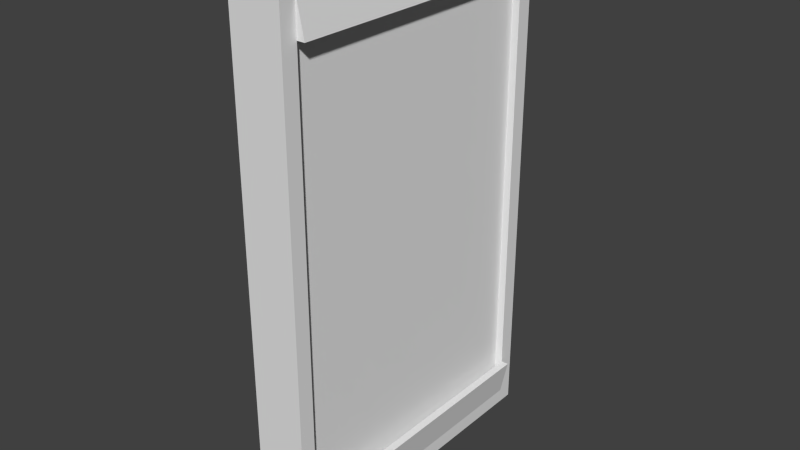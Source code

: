 # Source: mirror.blend  (saved by Blender 2.79.0; exported with 4.5.12 LTS)
import bpy
from mathutils import Matrix  # noqa: F401  (used for matrix-valued properties, if any)

bpy.ops.wm.read_factory_settings(use_empty=True)
scene = bpy.context.scene
scene.name = 'Scene'

# ---- collections
col_collection_1 = bpy.data.collections.new('Collection 1'); scene.collection.children.link(col_collection_1)

# ---- materials (node trees are filled in below, after node groups)
mat_material = bpy.data.materials.new('Material')
mat_material.alpha_threshold = 0.0
mat_material.use_transparent_shadow = False
mat_material.roughness = 0.5
mat_material.line_color = (0.0, 0.0, 0.0, 1.0)

# ---- material node trees

# ---- world
world_world = bpy.data.worlds.new('World'); scene.world = world_world
world_world.color = (0.05088, 0.05088, 0.05088)
world_world.use_sun_shadow = False
world_world.sun_shadow_jitter_overblur = 0.0
world_world.cycles.sampling_method = 'NONE'
world_world.cycles.sample_map_resolution = 256

# ---- meshes
me_cube_001 = bpy.data.meshes.new('Cube.001')
me_cube_001.from_pydata([(0.25, -0.9, 0.945), (0.25, 0.9, -0.945), (0.25, -0.9, -0.945), (0.25, 0.9, 0.945)], [], [(1, 3, 0, 2)])
me_cube_001.materials.append(mat_material)
me_cube_001.use_remesh_preserve_volume = False
me_cube_001.use_remesh_preserve_attributes = False
me_cube_001.use_mirror_vertex_groups = False
me_cube_001.update()
me_cube = bpy.data.meshes.new('Cube')
me_cube.from_pydata([(-4.0, -1.0, -1.0), (1.0, 1.0, -1.0), (1.0, -1.0, -1.0), (1.0, 1.0, 1.0), (1.0, -1.0, 1.0), (1.0, 0.9, -0.945), (1.0, -0.9, -0.945), (1.0, 0.9, 0.945), (1.0, -0.9, 0.945), (0.25, -0.9, 0.945), (-4.0, 1.0, -1.0), (1.0, 1.0, 0.75), (1.0, -1.0, 0.75), (1.0, 0.9, 0.7088), (1.0, -0.9, 0.7088), (0.25, 0.9, 0.7088), (0.25, -0.9, 0.7088), (1.0, 1.0, -0.65), (1.0, -1.0, -0.65), (1.0, 0.9, -0.6143), (1.0, -0.9, -0.6143), (0.25, 0.9, -0.6143), (0.25, -0.9, -0.6143), (-4.0, -1.0, -0.65), (-4.0, 1.0, -0.65), (-4.0, -1.0, 0.75), (-4.0, 1.0, 0.75), (-4.0, -1.0, 1.0), (-4.0, 1.0, 1.0), (1.75, 0.9, -0.8033), (1.75, -0.9, -0.8033), (1.75, 0.9, 0.8033), (1.75, -0.9, 0.8033), (1.0, 0.9, -0.8033), (1.0, -0.9, -0.8033), (1.0, 0.9, 0.8033), (1.0, -0.9, 0.8033), (0.25, 0.9, -0.945), (0.25, -0.9, -0.945), (0.25, 0.9, 0.945)], [], [(3, 4, 8, 7), (18, 2, 6, 20), (11, 3, 7, 13), (2, 1, 5, 6), (13, 7, 39, 15), (20, 6, 38, 22), (37, 38, 34, 33), (8, 9, 36, 32), (18, 12, 25, 23), (8, 14, 16, 9), (19, 13, 15, 21), (17, 11, 13, 19), (4, 12, 14, 8), (1, 17, 19, 5), (5, 19, 21, 37), (14, 20, 22, 16), (12, 18, 20, 14), (1, 2, 0, 10), (17, 1, 10, 24), (3, 11, 26, 28), (12, 4, 27, 25), (11, 17, 24, 26), (4, 3, 28, 27), (2, 18, 23, 0), (30, 29, 33, 34), (32, 36, 35, 31), (38, 6, 30, 34), (39, 7, 31, 35), (6, 5, 29, 30), (9, 39, 35, 36), (5, 37, 33, 29), (7, 8, 32, 31)])
me_cube.materials.append(mat_material)
me_cube.use_remesh_preserve_volume = False
me_cube.use_remesh_preserve_attributes = False
me_cube.use_mirror_vertex_groups = False
me_cube.update()

# ---- objects
ob_cube_001 = bpy.data.objects.new('Cube.001', me_cube_001)
ob_cube = bpy.data.objects.new('Cube', me_cube)

# ---- transforms, parenting, visibility, modifiers, constraints
ob_cube_001.location = (0.0, 0.0, 5.0)
ob_cube_001.scale = (0.2, 3.0, 5.0)
ob_cube_001.lock_rotations_4d = False
ob_cube_001.empty_display_type = 'ARROWS'
ob_cube_001.lineart.crease_threshold = 0.0
ob_cube.location = (0.0, 0.0, 5.0)
ob_cube.scale = (0.2, 3.0, 5.0)
ob_cube.lock_rotations_4d = False
ob_cube.empty_display_type = 'ARROWS'
ob_cube.lineart.crease_threshold = 0.0

# ---- collection membership
col_collection_1.objects.link(ob_cube_001)
col_collection_1.objects.link(ob_cube)

# ---- scene / render settings (as saved in the file)
scene.frame_start = 1; scene.frame_end = 250; scene.frame_set(1)
scene.render.engine = 'BLENDER_EEVEE_NEXT'
scene.render.resolution_percentage = 50
scene.render.dither_intensity = 0.0
scene.cycles.use_denoising = False
scene.cycles.samples = 10
scene.cycles.sampling_pattern = 'TABULATED_SOBOL'
scene.cycles.light_sampling_threshold = 0.0
scene.cycles.use_adaptive_sampling = False
scene.cycles.use_light_tree = False
scene.cycles.blur_glossy = 0.0
scene.cycles.pixel_filter_type = 'GAUSSIAN'
scene.cycles.sample_clamp_indirect = 0.0
scene.view_settings.view_transform = 'Standard'
bpy.context.view_layer.update()

# ---- added for rendering (the .blend has no active camera and no usable light): camera, sun
cam_auto = bpy.data.cameras.new('AutoCamera')
cam_auto.lens = 50.0
cam_auto.sensor_width = 36.0
cam_auto.clip_end = 1000.0
ob_auto_camera = bpy.data.objects.new('AutoCamera', cam_auto)
scene.collection.objects.link(ob_auto_camera)
ob_auto_camera.location = (10.6172, -13.0107, 13.6738)
ob_auto_camera.rotation_euler = (1.09748, -7.21219e-08, 0.694738)
scene.camera = ob_auto_camera
light_auto_sun = bpy.data.lights.new('AutoSun', 'SUN')
light_auto_sun.energy = 3.0
light_auto_sun.angle = 0.0523599
ob_auto_sun = bpy.data.objects.new('AutoSun', light_auto_sun)
scene.collection.objects.link(ob_auto_sun)
ob_auto_sun.rotation_euler = (0.872665, 0.174533, 0.523599)
bpy.context.view_layer.update()
